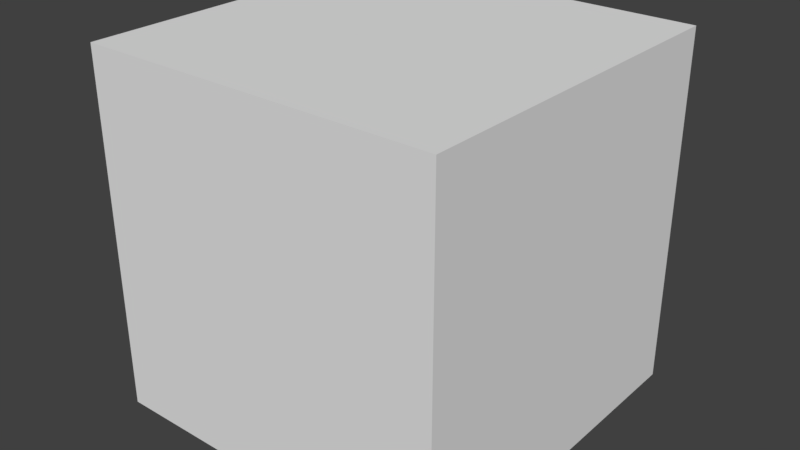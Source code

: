 # Source: box-lg.blend  (saved by Blender 2.79.0; exported with 4.5.12 LTS)
import bpy
from mathutils import Matrix  # noqa: F401  (used for matrix-valued properties, if any)

bpy.ops.wm.read_factory_settings(use_empty=True)
scene = bpy.context.scene
scene.name = 'Scene'

# ---- collections
col_collection_1 = bpy.data.collections.new('Collection 1'); scene.collection.children.link(col_collection_1)

# ---- materials (node trees are filled in below, after node groups)
mat_material = bpy.data.materials.new('Material')
mat_material.alpha_threshold = 0.0
mat_material.use_transparent_shadow = False
mat_material.roughness = 0.5
mat_material.specular_intensity = 0.1
mat_material.line_color = (0.0, 0.0, 0.0, 1.0)

# ---- material node trees

# ---- world
world_world = bpy.data.worlds.new('World'); scene.world = world_world
world_world.color = (0.05088, 0.05088, 0.05088)
world_world.use_sun_shadow = False
world_world.sun_shadow_jitter_overblur = 0.0
world_world.cycles.sampling_method = 'MANUAL'

# ---- meshes
me_cube = bpy.data.meshes.new('Cube')
me_cube.from_pydata([(8.0, 8.0, -8.0), (8.0, -8.0, -8.0), (-8.0, -8.0, -8.0), (-8.0, 8.0, -8.0), (8.0, 8.0, 8.0), (8.0, -8.0, 8.0), (-8.0, -8.0, 8.0), (-8.0, 8.0, 8.0)], [], [(0, 1, 2, 3), (4, 7, 6, 5), (0, 4, 5, 1), (1, 5, 6, 2), (2, 6, 7, 3), (4, 0, 3, 7)])
_uv = me_cube.uv_layers.new(name='UVMap')
_uv.uv.foreach_set('vector', [1.999, 0.9994, 1.001, 0.9994, 1.001, 0.0005993, 1.999, 0.0005995, 0.9994, 0.9994, 0.0005995, 0.9994, 0.0005993, 0.0005996, 0.9994, 0.0005993, 0.9994, 1.001, 0.9994, 1.999, 0.0005993, 1.999, 0.0005996, 1.001, 0.9994, 2.001, 0.9994, 2.999, 0.0005993, 2.999, 0.0005993, 2.001, 2.001, 0.9994, 2.001, 0.0005993, 2.999, 0.0005994, 2.999, 0.9994, 1.999, 1.001, 1.999, 1.999, 1.001, 1.999, 1.001, 1.001])
me_cube.materials.append(mat_material)
me_cube.use_remesh_preserve_volume = False
me_cube.use_remesh_preserve_attributes = False
me_cube.use_mirror_vertex_groups = False
me_cube.update()

# ---- objects
ob_cube = bpy.data.objects.new('Cube', me_cube)

# ---- transforms, parenting, visibility, modifiers, constraints
ob_cube.location = (0.0, 0.0, 0.0)
ob_cube.lock_rotations_4d = False
ob_cube.empty_display_type = 'ARROWS'
ob_cube.lineart.crease_threshold = 0.0

# ---- collection membership
col_collection_1.objects.link(ob_cube)

# ---- scene / render settings (as saved in the file)
scene.frame_start = 1; scene.frame_end = 250; scene.frame_set(1)
scene.render.engine = 'BLENDER_EEVEE_NEXT'
scene.render.resolution_percentage = 50
scene.render.dither_intensity = 0.0
scene.cycles.use_denoising = False
scene.cycles.samples = 128
scene.cycles.sampling_pattern = 'TABULATED_SOBOL'
scene.cycles.use_adaptive_sampling = False
scene.cycles.use_light_tree = False
scene.cycles.blur_glossy = 0.0
scene.cycles.sample_clamp_indirect = 0.0
scene.view_settings.view_transform = 'Standard'
bpy.context.view_layer.update()

# ---- added for rendering (the .blend has no active camera and no usable light): camera, sun
cam_auto = bpy.data.cameras.new('AutoCamera')
cam_auto.lens = 50.0
cam_auto.sensor_width = 36.0
cam_auto.clip_end = 1000.0
ob_auto_camera = bpy.data.objects.new('AutoCamera', cam_auto)
scene.collection.objects.link(ob_auto_camera)
ob_auto_camera.location = (25.6406, -30.7687, 20.5125)
ob_auto_camera.rotation_euler = (1.09748, -7.21219e-08, 0.694738)
scene.camera = ob_auto_camera
light_auto_sun = bpy.data.lights.new('AutoSun', 'SUN')
light_auto_sun.energy = 3.0
light_auto_sun.angle = 0.0523599
ob_auto_sun = bpy.data.objects.new('AutoSun', light_auto_sun)
scene.collection.objects.link(ob_auto_sun)
ob_auto_sun.rotation_euler = (0.872665, 0.174533, 0.523599)
bpy.context.view_layer.update()
